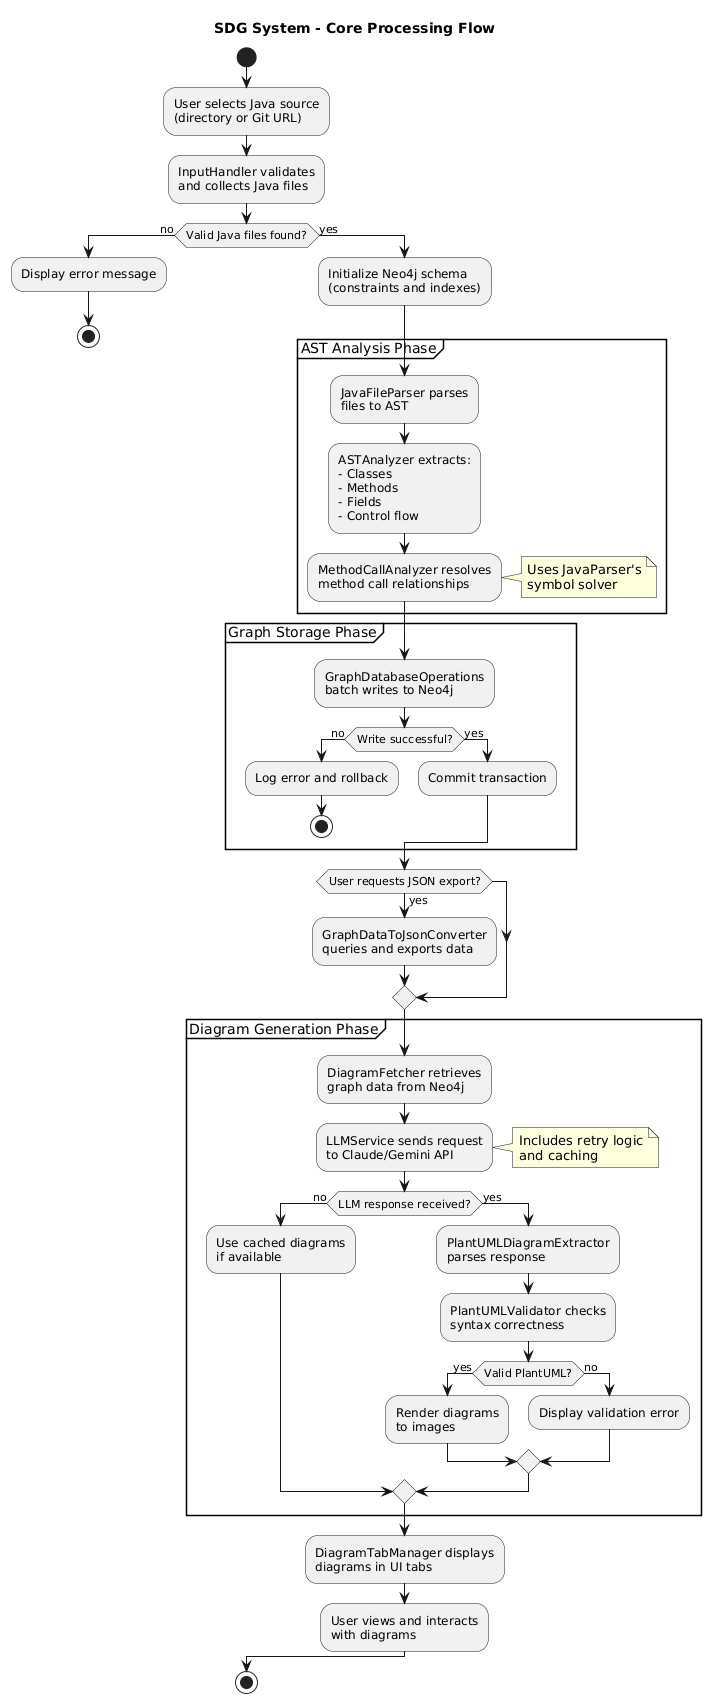

The diagram above was rendered by PlantUML. Its source (embedded in the PNG):
@startuml
title SDG System - Core Processing Flow

start

:User selects Java source\n(directory or Git URL);

:InputHandler validates\nand collects Java files;

if (Valid Java files found?) then (no)
  :Display error message;
  stop
else (yes)
  :Initialize Neo4j schema\n(constraints and indexes);
  
  partition "AST Analysis Phase" {
    :JavaFileParser parses\nfiles to AST;
    
    :ASTAnalyzer extracts:\n- Classes\n- Methods\n- Fields\n- Control flow;
    
    :MethodCallAnalyzer resolves\nmethod call relationships;
    
    note right
      Uses JavaParser's
      symbol solver
    end note
  }
  
  partition "Graph Storage Phase" {
    :GraphDatabaseOperations\nbatch writes to Neo4j;
    
    if (Write successful?) then (no)
      :Log error and rollback;
      stop
    else (yes)
      :Commit transaction;
    endif
  }
  
  if (User requests JSON export?) then (yes)
    :GraphDataToJsonConverter\nqueries and exports data;
  endif
  
  partition "Diagram Generation Phase" {
    :DiagramFetcher retrieves\ngraph data from Neo4j;
    
    :LLMService sends request\nto Claude/Gemini API;
    
    note right
      Includes retry logic
      and caching
    end note
    
    if (LLM response received?) then (no)
      :Use cached diagrams\nif available;
    else (yes)
      :PlantUMLDiagramExtractor\nparses response;
      
      :PlantUMLValidator checks\nsyntax correctness;
      
      if (Valid PlantUML?) then (yes)
        :Render diagrams\nto images;
      else (no)
        :Display validation error;
      endif
    endif
  }
  
  :DiagramTabManager displays\ndiagrams in UI tabs;
  
  :User views and interacts\nwith diagrams;
  
endif

stop
@enduml